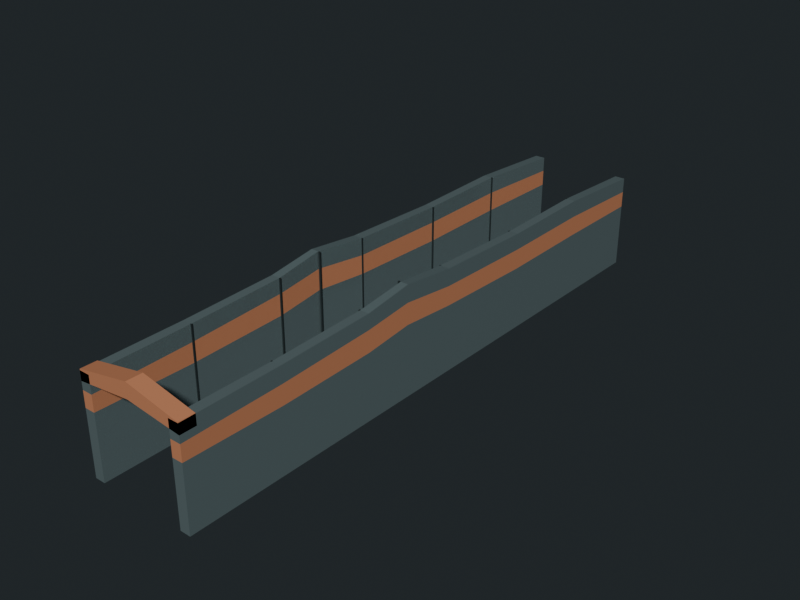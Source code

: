 # Source: xinhua-pocket-park-identity.blend  (saved by Blender 5.2.44; exported with 4.5.12 LTS)
import bpy
from mathutils import Matrix  # noqa: F401  (used for matrix-valued properties, if any)

bpy.ops.wm.read_factory_settings(use_empty=True)
scene = bpy.context.scene
scene.name = 'Scene'

# ---- collections
col_collection = bpy.data.collections.new('Collection'); scene.collection.children.link(col_collection)

# ---- materials (node trees are filled in below, after node groups)
mat_xinhua_pocket_park_identity_mirror = bpy.data.materials.new('xinhua-pocket-park-identity-mirror')
mat_xinhua_pocket_park_identity_mirror.diffuse_color = (0.39, 0.49, 0.5, 1.0)
mat_xinhua_pocket_park_identity_mirror.roughness = 0.16
mat_xinhua_pocket_park_identity_mirror.metallic = 0.8
mat_xinhua_pocket_park_identity_weathering_steel = bpy.data.materials.new('xinhua-pocket-park-identity-weathering-steel')
mat_xinhua_pocket_park_identity_weathering_steel.diffuse_color = (0.45, 0.21, 0.12, 1.0)
mat_xinhua_pocket_park_identity_weathering_steel.roughness = 0.58
mat_xinhua_pocket_park_identity_weathering_steel.metallic = 0.3
mat_xinhua_pocket_park_identity_dark_seam = bpy.data.materials.new('xinhua-pocket-park-identity-dark-seam')
mat_xinhua_pocket_park_identity_dark_seam.diffuse_color = (0.055, 0.07, 0.072, 1.0)
mat_xinhua_pocket_park_identity_dark_seam.roughness = 0.36
mat_xinhua_pocket_park_identity_dark_seam.metallic = 0.58

# ---- material node trees
mat_xinhua_pocket_park_identity_mirror.use_nodes = True; mat_xinhua_pocket_park_identity_mirror.node_tree.nodes.clear()
_N = mat_xinhua_pocket_park_identity_mirror.node_tree.nodes; _L = mat_xinhua_pocket_park_identity_mirror.node_tree.links
n0 = _N.new('ShaderNodeBsdfPrincipled'); n0.name = 'Principled BSDF'; n0.location = (-200, 100)
n0.inputs[0].default_value = (0.39, 0.49, 0.5, 1.0)
n0.inputs[1].default_value = 0.8
n0.inputs[2].default_value = 0.16
n0.inputs[10].default_value = 0.005
n1 = _N.new('ShaderNodeOutputMaterial'); n1.name = 'Material Output'; n1.location = (200, 100)
_L.new(n0.outputs[0], n1.inputs[0])
n1.is_active_output = True
mat_xinhua_pocket_park_identity_weathering_steel.use_nodes = True; mat_xinhua_pocket_park_identity_weathering_steel.node_tree.nodes.clear()
_N = mat_xinhua_pocket_park_identity_weathering_steel.node_tree.nodes; _L = mat_xinhua_pocket_park_identity_weathering_steel.node_tree.links
n0 = _N.new('ShaderNodeBsdfPrincipled'); n0.name = 'Principled BSDF'; n0.location = (-200, 100)
n0.inputs[0].default_value = (0.45, 0.21, 0.12, 1.0)
n0.inputs[1].default_value = 0.3
n0.inputs[2].default_value = 0.58
n0.inputs[10].default_value = 0.005
n1 = _N.new('ShaderNodeOutputMaterial'); n1.name = 'Material Output'; n1.location = (200, 100)
_L.new(n0.outputs[0], n1.inputs[0])
n1.is_active_output = True
mat_xinhua_pocket_park_identity_dark_seam.use_nodes = True; mat_xinhua_pocket_park_identity_dark_seam.node_tree.nodes.clear()
_N = mat_xinhua_pocket_park_identity_dark_seam.node_tree.nodes; _L = mat_xinhua_pocket_park_identity_dark_seam.node_tree.links
n0 = _N.new('ShaderNodeBsdfPrincipled'); n0.name = 'Principled BSDF'; n0.location = (-200, 100)
n0.inputs[0].default_value = (0.055, 0.07, 0.072, 1.0)
n0.inputs[1].default_value = 0.58
n0.inputs[2].default_value = 0.36
n0.inputs[10].default_value = 0.005
n1 = _N.new('ShaderNodeOutputMaterial'); n1.name = 'Material Output'; n1.location = (200, 100)
_L.new(n0.outputs[0], n1.inputs[0])
n1.is_active_output = True

# ---- world
world_world = bpy.data.worlds.new('World'); scene.world = world_world
world_world.use_nodes = True; world_world.node_tree.nodes.clear()
_N = world_world.node_tree.nodes; _L = world_world.node_tree.links
n0 = _N.new('ShaderNodeOutputWorld'); n0.name = 'World Output'; n0.location = (200, 100)
n1 = _N.new('ShaderNodeBackground'); n1.name = 'Background'; n1.location = (-200, 100)
n1.inputs[0].default_value = (0.045, 0.055, 0.06, 1.0)
n1.inputs[1].default_value = 0.42
_L.new(n1.outputs[0], n0.inputs[0])
n0.is_active_output = True
world_world.color = (0.05088, 0.05088, 0.05088)
world_world.sun_shadow_jitter_overblur = 0.0

# ---- meshes
me_xinhua_pocket_park_identity_left_wall_mesh = bpy.data.meshes.new('xinhua-pocket-park-identity-left-wall-mesh')
me_xinhua_pocket_park_identity_left_wall_mesh.from_pydata([(-0.84, -4.6, 0.0), (-0.68, -4.6, 0.0), (-0.694, -3.1, 0.0), (-0.84, -3.1, 0.0), (-0.84, -4.6, 0.98), (-0.68, -4.6, 0.98), (-0.694, -3.1, 0.96), (-0.84, -3.1, 0.96), (-0.84, -4.6, 0.98), (-0.68, -4.6, 0.98), (-0.694, -3.1, 0.96), (-0.84, -3.1, 0.96), (-0.84, -4.6, 1.22), (-0.68, -4.6, 1.22), (-0.694, -3.1, 1.25), (-0.84, -3.1, 1.25), (-0.84, -4.6, 1.22), (-0.68, -4.6, 1.22), (-0.694, -3.1, 1.25), (-0.84, -3.1, 1.25), (-0.84, -4.6, 1.48), (-0.68, -4.6, 1.48), (-0.694, -3.1, 1.5), (-0.84, -3.1, 1.5), (-0.84, -3.1, 0.0), (-0.694, -3.1, 0.0), (-0.7, -1.6, 0.0), (-0.84, -1.6, 0.0), (-0.84, -3.1, 0.96), (-0.694, -3.1, 0.96), (-0.7, -1.6, 1.0), (-0.84, -1.6, 1.0), (-0.84, -3.1, 0.96), (-0.694, -3.1, 0.96), (-0.7, -1.6, 1.0), (-0.84, -1.6, 1.0), (-0.84, -3.1, 1.25), (-0.694, -3.1, 1.25), (-0.7, -1.6, 1.32), (-0.84, -1.6, 1.32), (-0.84, -3.1, 1.25), (-0.694, -3.1, 1.25), (-0.7, -1.6, 1.32), (-0.84, -1.6, 1.32), (-0.84, -3.1, 1.5), (-0.694, -3.1, 1.5), (-0.7, -1.6, 1.55), (-0.84, -1.6, 1.55), (-0.84, -1.6, 0.0), (-0.7, -1.6, 0.0), (-0.719, -0.85, 0.0), (-0.84, -0.85, 0.0), (-0.84, -1.6, 1.0), (-0.7, -1.6, 1.0), (-0.719, -0.85, 1.08), (-0.84, -0.85, 1.08), (-0.84, -1.6, 1.0), (-0.7, -1.6, 1.0), (-0.719, -0.85, 1.08), (-0.84, -0.85, 1.08), (-0.84, -1.6, 1.32), (-0.7, -1.6, 1.32), (-0.719, -0.85, 1.4), (-0.84, -0.85, 1.4), (-0.84, -1.6, 1.32), (-0.7, -1.6, 1.32), (-0.719, -0.85, 1.4), (-0.84, -0.85, 1.4), (-0.84, -1.6, 1.55), (-0.7, -1.6, 1.55), (-0.719, -0.85, 1.66), (-0.84, -0.85, 1.66), (-0.84, -0.85, 0.0), (-0.719, -0.85, 0.0), (-0.69, 0.0, 0.0), (-0.84, 0.0, 0.0), (-0.84, -0.85, 1.08), (-0.719, -0.85, 1.08), (-0.69, 0.0, 1.02), (-0.84, 0.0, 1.02), (-0.84, -0.85, 1.08), (-0.719, -0.85, 1.08), (-0.69, 0.0, 1.02), (-0.84, 0.0, 1.02), (-0.84, -0.85, 1.4), (-0.719, -0.85, 1.4), (-0.69, 0.0, 1.31), (-0.84, 0.0, 1.31), (-0.84, -0.85, 1.4), (-0.719, -0.85, 1.4), (-0.69, 0.0, 1.31), (-0.84, 0.0, 1.31), (-0.84, -0.85, 1.66), (-0.719, -0.85, 1.66), (-0.69, 0.0, 1.57), (-0.84, 0.0, 1.57), (-0.84, 0.0, 0.0), (-0.69, 0.0, 0.0), (-0.698, 1.6, 0.0), (-0.84, 1.6, 0.0), (-0.84, 0.0, 1.02), (-0.69, 0.0, 1.02), (-0.698, 1.6, 0.98), (-0.84, 1.6, 0.98), (-0.84, 0.0, 1.02), (-0.69, 0.0, 1.02), (-0.698, 1.6, 0.98), (-0.84, 1.6, 0.98), (-0.84, 0.0, 1.31), (-0.69, 0.0, 1.31), (-0.698, 1.6, 1.28), (-0.84, 1.6, 1.28), (-0.84, 0.0, 1.31), (-0.69, 0.0, 1.31), (-0.698, 1.6, 1.28), (-0.84, 1.6, 1.28), (-0.84, 0.0, 1.57), (-0.69, 0.0, 1.57), (-0.698, 1.6, 1.53), (-0.84, 1.6, 1.53), (-0.84, 1.6, 0.0), (-0.698, 1.6, 0.0), (-0.695, 3.1, 0.0), (-0.84, 3.1, 0.0), (-0.84, 1.6, 0.98), (-0.698, 1.6, 0.98), (-0.695, 3.1, 1.0), (-0.84, 3.1, 1.0), (-0.84, 1.6, 0.98), (-0.698, 1.6, 0.98), (-0.695, 3.1, 1.0), (-0.84, 3.1, 1.0), (-0.84, 1.6, 1.28), (-0.698, 1.6, 1.28), (-0.695, 3.1, 1.3), (-0.84, 3.1, 1.3), (-0.84, 1.6, 1.28), (-0.698, 1.6, 1.28), (-0.695, 3.1, 1.3), (-0.84, 3.1, 1.3), (-0.84, 1.6, 1.53), (-0.698, 1.6, 1.53), (-0.695, 3.1, 1.56), (-0.84, 3.1, 1.56), (-0.84, 3.1, 0.0), (-0.695, 3.1, 0.0), (-0.68, 4.6, 0.0), (-0.84, 4.6, 0.0), (-0.84, 3.1, 1.0), (-0.695, 3.1, 1.0), (-0.68, 4.6, 1.0), (-0.84, 4.6, 1.0), (-0.84, 3.1, 1.0), (-0.695, 3.1, 1.0), (-0.68, 4.6, 1.0), (-0.84, 4.6, 1.0), (-0.84, 3.1, 1.3), (-0.695, 3.1, 1.3), (-0.68, 4.6, 1.25), (-0.84, 4.6, 1.25), (-0.84, 3.1, 1.3), (-0.695, 3.1, 1.3), (-0.68, 4.6, 1.25), (-0.84, 4.6, 1.25), (-0.84, 3.1, 1.56), (-0.695, 3.1, 1.56), (-0.68, 4.6, 1.48), (-0.84, 4.6, 1.48), (-0.705, -3.112, 0.0), (-0.68, -3.112, 0.0), (-0.68, -3.088, 0.0), (-0.705, -3.088, 0.0), (-0.705, -3.112, 1.5), (-0.68, -3.112, 1.5), (-0.68, -3.088, 1.5), (-0.705, -3.088, 1.5), (-0.705, -1.612, 0.0), (-0.68, -1.612, 0.0), (-0.68, -1.588, 0.0), (-0.705, -1.588, 0.0), (-0.705, -1.612, 1.55), (-0.68, -1.612, 1.55), (-0.68, -1.588, 1.55), (-0.705, -1.588, 1.55), (-0.705, -0.862, 0.0), (-0.68, -0.862, 0.0), (-0.68, -0.838, 0.0), (-0.705, -0.838, 0.0), (-0.705, -0.862, 1.66), (-0.68, -0.862, 1.66), (-0.68, -0.838, 1.66), (-0.705, -0.838, 1.66), (-0.705, -0.012, 0.0), (-0.68, -0.012, 0.0), (-0.68, 0.012, 0.0), (-0.705, 0.012, 0.0), (-0.705, -0.012, 1.57), (-0.68, -0.012, 1.57), (-0.68, 0.012, 1.57), (-0.705, 0.012, 1.57), (-0.705, 1.588, 0.0), (-0.68, 1.588, 0.0), (-0.68, 1.612, 0.0), (-0.705, 1.612, 0.0), (-0.705, 1.588, 1.53), (-0.68, 1.588, 1.53), (-0.68, 1.612, 1.53), (-0.705, 1.612, 1.53), (-0.705, 3.088, 0.0), (-0.68, 3.088, 0.0), (-0.68, 3.112, 0.0), (-0.705, 3.112, 0.0), (-0.705, 3.088, 1.56), (-0.68, 3.088, 1.56), (-0.68, 3.112, 1.56), (-0.705, 3.112, 1.56)], [], [(0, 3, 2, 1), (4, 5, 6, 7), (0, 1, 5, 4), (3, 7, 6, 2), (0, 4, 7, 3), (1, 2, 6, 5), (8, 11, 10, 9), (12, 13, 14, 15), (8, 9, 13, 12), (11, 15, 14, 10), (8, 12, 15, 11), (9, 10, 14, 13), (16, 19, 18, 17), (20, 21, 22, 23), (16, 17, 21, 20), (19, 23, 22, 18), (16, 20, 23, 19), (17, 18, 22, 21), (24, 27, 26, 25), (28, 29, 30, 31), (24, 25, 29, 28), (27, 31, 30, 26), (24, 28, 31, 27), (25, 26, 30, 29), (32, 35, 34, 33), (36, 37, 38, 39), (32, 33, 37, 36), (35, 39, 38, 34), (32, 36, 39, 35), (33, 34, 38, 37), (40, 43, 42, 41), (44, 45, 46, 47), (40, 41, 45, 44), (43, 47, 46, 42), (40, 44, 47, 43), (41, 42, 46, 45), (48, 51, 50, 49), (52, 53, 54, 55), (48, 49, 53, 52), (51, 55, 54, 50), (48, 52, 55, 51), (49, 50, 54, 53), (56, 59, 58, 57), (60, 61, 62, 63), (56, 57, 61, 60), (59, 63, 62, 58), (56, 60, 63, 59), (57, 58, 62, 61), (64, 67, 66, 65), (68, 69, 70, 71), (64, 65, 69, 68), (67, 71, 70, 66), (64, 68, 71, 67), (65, 66, 70, 69), (72, 75, 74, 73), (76, 77, 78, 79), (72, 73, 77, 76), (75, 79, 78, 74), (72, 76, 79, 75), (73, 74, 78, 77), (80, 83, 82, 81), (84, 85, 86, 87), (80, 81, 85, 84), (83, 87, 86, 82), (80, 84, 87, 83), (81, 82, 86, 85), (88, 91, 90, 89), (92, 93, 94, 95), (88, 89, 93, 92), (91, 95, 94, 90), (88, 92, 95, 91), (89, 90, 94, 93), (96, 99, 98, 97), (100, 101, 102, 103), (96, 97, 101, 100), (99, 103, 102, 98), (96, 100, 103, 99), (97, 98, 102, 101), (104, 107, 106, 105), (108, 109, 110, 111), (104, 105, 109, 108), (107, 111, 110, 106), (104, 108, 111, 107), (105, 106, 110, 109), (112, 115, 114, 113), (116, 117, 118, 119), (112, 113, 117, 116), (115, 119, 118, 114), (112, 116, 119, 115), (113, 114, 118, 117), (120, 123, 122, 121), (124, 125, 126, 127), (120, 121, 125, 124), (123, 127, 126, 122), (120, 124, 127, 123), (121, 122, 126, 125), (128, 131, 130, 129), (132, 133, 134, 135), (128, 129, 133, 132), (131, 135, 134, 130), (128, 132, 135, 131), (129, 130, 134, 133), (136, 139, 138, 137), (140, 141, 142, 143), (136, 137, 141, 140), (139, 143, 142, 138), (136, 140, 143, 139), (137, 138, 142, 141), (144, 147, 146, 145), (148, 149, 150, 151), (144, 145, 149, 148), (147, 151, 150, 146), (144, 148, 151, 147), (145, 146, 150, 149), (152, 155, 154, 153), (156, 157, 158, 159), (152, 153, 157, 156), (155, 159, 158, 154), (152, 156, 159, 155), (153, 154, 158, 157), (160, 163, 162, 161), (164, 165, 166, 167), (160, 161, 165, 164), (163, 167, 166, 162), (160, 164, 167, 163), (161, 162, 166, 165), (168, 171, 170, 169), (172, 173, 174, 175), (168, 169, 173, 172), (171, 175, 174, 170), (168, 172, 175, 171), (169, 170, 174, 173), (176, 179, 178, 177), (180, 181, 182, 183), (176, 177, 181, 180), (179, 183, 182, 178), (176, 180, 183, 179), (177, 178, 182, 181), (184, 187, 186, 185), (188, 189, 190, 191), (184, 185, 189, 188), (187, 191, 190, 186), (184, 188, 191, 187), (185, 186, 190, 189), (192, 195, 194, 193), (196, 197, 198, 199), (192, 193, 197, 196), (195, 199, 198, 194), (192, 196, 199, 195), (193, 194, 198, 197), (200, 203, 202, 201), (204, 205, 206, 207), (200, 201, 205, 204), (203, 207, 206, 202), (200, 204, 207, 203), (201, 202, 206, 205), (208, 211, 210, 209), (212, 213, 214, 215), (208, 209, 213, 212), (211, 215, 214, 210), (208, 212, 215, 211), (209, 210, 214, 213)])
me_xinhua_pocket_park_identity_left_wall_mesh.polygons.foreach_set('material_index', [0, 0, 0, 0, 0, 0, 1, 1, 1, 1, 1, 1, 0, 0, 0, 0, 0, 0, 0, 0, 0, 0, 0, 0, 1, 1, 1, 1, 1, 1, 0, 0, 0, 0, 0, 0, 0, 0, 0, 0, 0, 0, 1, 1, 1, 1, 1, 1, 0, 0, 0, 0, 0, 0, 0, 0, 0, 0, 0, 0, 1, 1, 1, 1, 1, 1, 0, 0, 0, 0, 0, 0, 0, 0, 0, 0, 0, 0, 1, 1, 1, 1, 1, 1, 0, 0, 0, 0, 0, 0, 0, 0, 0, 0, 0, 0, 1, 1, 1, 1, 1, 1, 0, 0, 0, 0, 0, 0, 0, 0, 0, 0, 0, 0, 1, 1, 1, 1, 1, 1, 0, 0, 0, 0, 0, 0, 2, 2, 2, 2, 2, 2, 2, 2, 2, 2, 2, 2, 2, 2, 2, 2, 2, 2, 2, 2, 2, 2, 2, 2, 2, 2, 2, 2, 2, 2, 2, 2, 2, 2, 2, 2])
me_xinhua_pocket_park_identity_left_wall_mesh.materials.append(mat_xinhua_pocket_park_identity_mirror)
me_xinhua_pocket_park_identity_left_wall_mesh.materials.append(mat_xinhua_pocket_park_identity_weathering_steel)
me_xinhua_pocket_park_identity_left_wall_mesh.materials.append(mat_xinhua_pocket_park_identity_dark_seam)
me_xinhua_pocket_park_identity_left_wall_mesh.update()
me_xinhua_pocket_park_identity_right_wall_mesh = bpy.data.meshes.new('xinhua-pocket-park-identity-right-wall-mesh')
me_xinhua_pocket_park_identity_right_wall_mesh.from_pydata([(0.84, -4.6, 0.0), (0.68, -4.6, 0.0), (0.694, -3.1, 0.0), (0.84, -3.1, 0.0), (0.84, -4.6, 0.98), (0.68, -4.6, 0.98), (0.694, -3.1, 0.96), (0.84, -3.1, 0.96), (0.84, -4.6, 0.98), (0.68, -4.6, 0.98), (0.694, -3.1, 0.96), (0.84, -3.1, 0.96), (0.84, -4.6, 1.22), (0.68, -4.6, 1.22), (0.694, -3.1, 1.25), (0.84, -3.1, 1.25), (0.84, -4.6, 1.22), (0.68, -4.6, 1.22), (0.694, -3.1, 1.25), (0.84, -3.1, 1.25), (0.84, -4.6, 1.48), (0.68, -4.6, 1.48), (0.694, -3.1, 1.5), (0.84, -3.1, 1.5), (0.84, -3.1, 0.0), (0.694, -3.1, 0.0), (0.7, -1.6, 0.0), (0.84, -1.6, 0.0), (0.84, -3.1, 0.96), (0.694, -3.1, 0.96), (0.7, -1.6, 1.0), (0.84, -1.6, 1.0), (0.84, -3.1, 0.96), (0.694, -3.1, 0.96), (0.7, -1.6, 1.0), (0.84, -1.6, 1.0), (0.84, -3.1, 1.25), (0.694, -3.1, 1.25), (0.7, -1.6, 1.32), (0.84, -1.6, 1.32), (0.84, -3.1, 1.25), (0.694, -3.1, 1.25), (0.7, -1.6, 1.32), (0.84, -1.6, 1.32), (0.84, -3.1, 1.5), (0.694, -3.1, 1.5), (0.7, -1.6, 1.55), (0.84, -1.6, 1.55), (0.84, -1.6, 0.0), (0.7, -1.6, 0.0), (0.719, -0.85, 0.0), (0.84, -0.85, 0.0), (0.84, -1.6, 1.0), (0.7, -1.6, 1.0), (0.719, -0.85, 1.08), (0.84, -0.85, 1.08), (0.84, -1.6, 1.0), (0.7, -1.6, 1.0), (0.719, -0.85, 1.08), (0.84, -0.85, 1.08), (0.84, -1.6, 1.32), (0.7, -1.6, 1.32), (0.719, -0.85, 1.4), (0.84, -0.85, 1.4), (0.84, -1.6, 1.32), (0.7, -1.6, 1.32), (0.719, -0.85, 1.4), (0.84, -0.85, 1.4), (0.84, -1.6, 1.55), (0.7, -1.6, 1.55), (0.719, -0.85, 1.66), (0.84, -0.85, 1.66), (0.84, -0.85, 0.0), (0.719, -0.85, 0.0), (0.69, 0.0, 0.0), (0.84, 0.0, 0.0), (0.84, -0.85, 1.08), (0.719, -0.85, 1.08), (0.69, 0.0, 1.02), (0.84, 0.0, 1.02), (0.84, -0.85, 1.08), (0.719, -0.85, 1.08), (0.69, 0.0, 1.02), (0.84, 0.0, 1.02), (0.84, -0.85, 1.4), (0.719, -0.85, 1.4), (0.69, 0.0, 1.31), (0.84, 0.0, 1.31), (0.84, -0.85, 1.4), (0.719, -0.85, 1.4), (0.69, 0.0, 1.31), (0.84, 0.0, 1.31), (0.84, -0.85, 1.66), (0.719, -0.85, 1.66), (0.69, 0.0, 1.57), (0.84, 0.0, 1.57), (0.84, 0.0, 0.0), (0.69, 0.0, 0.0), (0.698, 1.6, 0.0), (0.84, 1.6, 0.0), (0.84, 0.0, 1.02), (0.69, 0.0, 1.02), (0.698, 1.6, 0.98), (0.84, 1.6, 0.98), (0.84, 0.0, 1.02), (0.69, 0.0, 1.02), (0.698, 1.6, 0.98), (0.84, 1.6, 0.98), (0.84, 0.0, 1.31), (0.69, 0.0, 1.31), (0.698, 1.6, 1.28), (0.84, 1.6, 1.28), (0.84, 0.0, 1.31), (0.69, 0.0, 1.31), (0.698, 1.6, 1.28), (0.84, 1.6, 1.28), (0.84, 0.0, 1.57), (0.69, 0.0, 1.57), (0.698, 1.6, 1.53), (0.84, 1.6, 1.53), (0.84, 1.6, 0.0), (0.698, 1.6, 0.0), (0.695, 3.1, 0.0), (0.84, 3.1, 0.0), (0.84, 1.6, 0.98), (0.698, 1.6, 0.98), (0.695, 3.1, 1.0), (0.84, 3.1, 1.0), (0.84, 1.6, 0.98), (0.698, 1.6, 0.98), (0.695, 3.1, 1.0), (0.84, 3.1, 1.0), (0.84, 1.6, 1.28), (0.698, 1.6, 1.28), (0.695, 3.1, 1.3), (0.84, 3.1, 1.3), (0.84, 1.6, 1.28), (0.698, 1.6, 1.28), (0.695, 3.1, 1.3), (0.84, 3.1, 1.3), (0.84, 1.6, 1.53), (0.698, 1.6, 1.53), (0.695, 3.1, 1.56), (0.84, 3.1, 1.56), (0.84, 3.1, 0.0), (0.695, 3.1, 0.0), (0.68, 4.6, 0.0), (0.84, 4.6, 0.0), (0.84, 3.1, 1.0), (0.695, 3.1, 1.0), (0.68, 4.6, 1.0), (0.84, 4.6, 1.0), (0.84, 3.1, 1.0), (0.695, 3.1, 1.0), (0.68, 4.6, 1.0), (0.84, 4.6, 1.0), (0.84, 3.1, 1.3), (0.695, 3.1, 1.3), (0.68, 4.6, 1.25), (0.84, 4.6, 1.25), (0.84, 3.1, 1.3), (0.695, 3.1, 1.3), (0.68, 4.6, 1.25), (0.84, 4.6, 1.25), (0.84, 3.1, 1.56), (0.695, 3.1, 1.56), (0.68, 4.6, 1.48), (0.84, 4.6, 1.48), (0.68, -3.112, 0.0), (0.705, -3.112, 0.0), (0.705, -3.088, 0.0), (0.68, -3.088, 0.0), (0.68, -3.112, 1.5), (0.705, -3.112, 1.5), (0.705, -3.088, 1.5), (0.68, -3.088, 1.5), (0.68, -1.612, 0.0), (0.705, -1.612, 0.0), (0.705, -1.588, 0.0), (0.68, -1.588, 0.0), (0.68, -1.612, 1.55), (0.705, -1.612, 1.55), (0.705, -1.588, 1.55), (0.68, -1.588, 1.55), (0.68, -0.862, 0.0), (0.705, -0.862, 0.0), (0.705, -0.838, 0.0), (0.68, -0.838, 0.0), (0.68, -0.862, 1.66), (0.705, -0.862, 1.66), (0.705, -0.838, 1.66), (0.68, -0.838, 1.66), (0.68, -0.012, 0.0), (0.705, -0.012, 0.0), (0.705, 0.012, 0.0), (0.68, 0.012, 0.0), (0.68, -0.012, 1.57), (0.705, -0.012, 1.57), (0.705, 0.012, 1.57), (0.68, 0.012, 1.57), (0.68, 1.588, 0.0), (0.705, 1.588, 0.0), (0.705, 1.612, 0.0), (0.68, 1.612, 0.0), (0.68, 1.588, 1.53), (0.705, 1.588, 1.53), (0.705, 1.612, 1.53), (0.68, 1.612, 1.53), (0.68, 3.088, 0.0), (0.705, 3.088, 0.0), (0.705, 3.112, 0.0), (0.68, 3.112, 0.0), (0.68, 3.088, 1.56), (0.705, 3.088, 1.56), (0.705, 3.112, 1.56), (0.68, 3.112, 1.56)], [], [(0, 3, 2, 1), (4, 5, 6, 7), (0, 1, 5, 4), (3, 7, 6, 2), (0, 4, 7, 3), (1, 2, 6, 5), (8, 11, 10, 9), (12, 13, 14, 15), (8, 9, 13, 12), (11, 15, 14, 10), (8, 12, 15, 11), (9, 10, 14, 13), (16, 19, 18, 17), (20, 21, 22, 23), (16, 17, 21, 20), (19, 23, 22, 18), (16, 20, 23, 19), (17, 18, 22, 21), (24, 27, 26, 25), (28, 29, 30, 31), (24, 25, 29, 28), (27, 31, 30, 26), (24, 28, 31, 27), (25, 26, 30, 29), (32, 35, 34, 33), (36, 37, 38, 39), (32, 33, 37, 36), (35, 39, 38, 34), (32, 36, 39, 35), (33, 34, 38, 37), (40, 43, 42, 41), (44, 45, 46, 47), (40, 41, 45, 44), (43, 47, 46, 42), (40, 44, 47, 43), (41, 42, 46, 45), (48, 51, 50, 49), (52, 53, 54, 55), (48, 49, 53, 52), (51, 55, 54, 50), (48, 52, 55, 51), (49, 50, 54, 53), (56, 59, 58, 57), (60, 61, 62, 63), (56, 57, 61, 60), (59, 63, 62, 58), (56, 60, 63, 59), (57, 58, 62, 61), (64, 67, 66, 65), (68, 69, 70, 71), (64, 65, 69, 68), (67, 71, 70, 66), (64, 68, 71, 67), (65, 66, 70, 69), (72, 75, 74, 73), (76, 77, 78, 79), (72, 73, 77, 76), (75, 79, 78, 74), (72, 76, 79, 75), (73, 74, 78, 77), (80, 83, 82, 81), (84, 85, 86, 87), (80, 81, 85, 84), (83, 87, 86, 82), (80, 84, 87, 83), (81, 82, 86, 85), (88, 91, 90, 89), (92, 93, 94, 95), (88, 89, 93, 92), (91, 95, 94, 90), (88, 92, 95, 91), (89, 90, 94, 93), (96, 99, 98, 97), (100, 101, 102, 103), (96, 97, 101, 100), (99, 103, 102, 98), (96, 100, 103, 99), (97, 98, 102, 101), (104, 107, 106, 105), (108, 109, 110, 111), (104, 105, 109, 108), (107, 111, 110, 106), (104, 108, 111, 107), (105, 106, 110, 109), (112, 115, 114, 113), (116, 117, 118, 119), (112, 113, 117, 116), (115, 119, 118, 114), (112, 116, 119, 115), (113, 114, 118, 117), (120, 123, 122, 121), (124, 125, 126, 127), (120, 121, 125, 124), (123, 127, 126, 122), (120, 124, 127, 123), (121, 122, 126, 125), (128, 131, 130, 129), (132, 133, 134, 135), (128, 129, 133, 132), (131, 135, 134, 130), (128, 132, 135, 131), (129, 130, 134, 133), (136, 139, 138, 137), (140, 141, 142, 143), (136, 137, 141, 140), (139, 143, 142, 138), (136, 140, 143, 139), (137, 138, 142, 141), (144, 147, 146, 145), (148, 149, 150, 151), (144, 145, 149, 148), (147, 151, 150, 146), (144, 148, 151, 147), (145, 146, 150, 149), (152, 155, 154, 153), (156, 157, 158, 159), (152, 153, 157, 156), (155, 159, 158, 154), (152, 156, 159, 155), (153, 154, 158, 157), (160, 163, 162, 161), (164, 165, 166, 167), (160, 161, 165, 164), (163, 167, 166, 162), (160, 164, 167, 163), (161, 162, 166, 165), (168, 171, 170, 169), (172, 173, 174, 175), (168, 169, 173, 172), (171, 175, 174, 170), (168, 172, 175, 171), (169, 170, 174, 173), (176, 179, 178, 177), (180, 181, 182, 183), (176, 177, 181, 180), (179, 183, 182, 178), (176, 180, 183, 179), (177, 178, 182, 181), (184, 187, 186, 185), (188, 189, 190, 191), (184, 185, 189, 188), (187, 191, 190, 186), (184, 188, 191, 187), (185, 186, 190, 189), (192, 195, 194, 193), (196, 197, 198, 199), (192, 193, 197, 196), (195, 199, 198, 194), (192, 196, 199, 195), (193, 194, 198, 197), (200, 203, 202, 201), (204, 205, 206, 207), (200, 201, 205, 204), (203, 207, 206, 202), (200, 204, 207, 203), (201, 202, 206, 205), (208, 211, 210, 209), (212, 213, 214, 215), (208, 209, 213, 212), (211, 215, 214, 210), (208, 212, 215, 211), (209, 210, 214, 213)])
me_xinhua_pocket_park_identity_right_wall_mesh.polygons.foreach_set('material_index', [0, 0, 0, 0, 0, 0, 1, 1, 1, 1, 1, 1, 0, 0, 0, 0, 0, 0, 0, 0, 0, 0, 0, 0, 1, 1, 1, 1, 1, 1, 0, 0, 0, 0, 0, 0, 0, 0, 0, 0, 0, 0, 1, 1, 1, 1, 1, 1, 0, 0, 0, 0, 0, 0, 0, 0, 0, 0, 0, 0, 1, 1, 1, 1, 1, 1, 0, 0, 0, 0, 0, 0, 0, 0, 0, 0, 0, 0, 1, 1, 1, 1, 1, 1, 0, 0, 0, 0, 0, 0, 0, 0, 0, 0, 0, 0, 1, 1, 1, 1, 1, 1, 0, 0, 0, 0, 0, 0, 0, 0, 0, 0, 0, 0, 1, 1, 1, 1, 1, 1, 0, 0, 0, 0, 0, 0, 2, 2, 2, 2, 2, 2, 2, 2, 2, 2, 2, 2, 2, 2, 2, 2, 2, 2, 2, 2, 2, 2, 2, 2, 2, 2, 2, 2, 2, 2, 2, 2, 2, 2, 2, 2])
me_xinhua_pocket_park_identity_right_wall_mesh.materials.append(mat_xinhua_pocket_park_identity_mirror)
me_xinhua_pocket_park_identity_right_wall_mesh.materials.append(mat_xinhua_pocket_park_identity_weathering_steel)
me_xinhua_pocket_park_identity_right_wall_mesh.materials.append(mat_xinhua_pocket_park_identity_dark_seam)
me_xinhua_pocket_park_identity_right_wall_mesh.update()
me_xinhua_pocket_park_identity_entrance_header_mesh = bpy.data.meshes.new('xinhua-pocket-park-identity-entrance-header-mesh')
me_xinhua_pocket_park_identity_entrance_header_mesh.from_pydata([(-0.84, -4.6, 1.34), (0.0, -4.6, 1.43), (0.0, -4.36, 1.43), (-0.84, -4.36, 1.34), (-0.84, -4.6, 1.5), (0.0, -4.6, 1.66), (0.0, -4.36, 1.66), (-0.84, -4.36, 1.5), (0.0, -4.6, 1.43), (0.84, -4.6, 1.33), (0.84, -4.36, 1.33), (0.0, -4.36, 1.43), (0.0, -4.6, 1.66), (0.84, -4.6, 1.49), (0.84, -4.36, 1.49), (0.0, -4.36, 1.66)], [], [(0, 3, 2, 1), (4, 5, 6, 7), (0, 1, 5, 4), (3, 7, 6, 2), (0, 4, 7, 3), (1, 2, 6, 5), (8, 11, 10, 9), (12, 13, 14, 15), (8, 9, 13, 12), (11, 15, 14, 10), (8, 12, 15, 11), (9, 10, 14, 13)])
me_xinhua_pocket_park_identity_entrance_header_mesh.polygons.foreach_set('material_index', [1, 1, 1, 1, 1, 1, 1, 1, 1, 1, 1, 1])
me_xinhua_pocket_park_identity_entrance_header_mesh.materials.append(mat_xinhua_pocket_park_identity_mirror)
me_xinhua_pocket_park_identity_entrance_header_mesh.materials.append(mat_xinhua_pocket_park_identity_weathering_steel)
me_xinhua_pocket_park_identity_entrance_header_mesh.materials.append(mat_xinhua_pocket_park_identity_dark_seam)
me_xinhua_pocket_park_identity_entrance_header_mesh.update()

# ---- objects
ob_xinhua_pocket_park_identity_left_wall = bpy.data.objects.new('xinhua-pocket-park-identity-left-wall', me_xinhua_pocket_park_identity_left_wall_mesh)
ob_xinhua_pocket_park_identity_right_wall = bpy.data.objects.new('xinhua-pocket-park-identity-right-wall', me_xinhua_pocket_park_identity_right_wall_mesh)
ob_xinhua_pocket_park_identity_entrance_header = bpy.data.objects.new('xinhua-pocket-park-identity-entrance-header', me_xinhua_pocket_park_identity_entrance_header_mesh)

# ---- transforms, parenting, visibility, modifiers, constraints
ob_xinhua_pocket_park_identity_left_wall.location = (0.0, 0.0, 0.0)
ob_xinhua_pocket_park_identity_right_wall.location = (0.0, 0.0, 0.0)
ob_xinhua_pocket_park_identity_entrance_header.location = (0.0, 0.0, 0.0)

# ---- collection membership
col_collection.objects.link(ob_xinhua_pocket_park_identity_left_wall)
col_collection.objects.link(ob_xinhua_pocket_park_identity_right_wall)
col_collection.objects.link(ob_xinhua_pocket_park_identity_entrance_header)

# ---- scene / render settings (as saved in the file)
scene.frame_start = 1; scene.frame_end = 250; scene.frame_set(1)
scene.render.engine = 'BLENDER_EEVEE_NEXT'
scene.render.resolution_x = 960
scene.render.resolution_y = 720
scene.render.bake_bias = 0.0
scene.render.bake_samples = 0
scene.render.compositor_device = 'GPU'
scene.eevee.use_volume_custom_range = False
scene.eevee.fast_gi_thickness_near = 0.1
scene.eevee.fast_gi_thickness_far = 0.0
scene.eevee.ray_tracing_options.screen_trace_thickness = 0.1
scene.view_settings.look = 'AgX - Medium High Contrast'
scene.view_settings.exposure = 0.6
scene.unit_settings.scale_length = 2.7
bpy.context.view_layer.update()

# ---- added for rendering (the .blend has no active camera and no usable light): camera, sun
cam_auto = bpy.data.cameras.new('AutoCamera')
cam_auto.lens = 50.0
cam_auto.sensor_width = 36.0
cam_auto.clip_end = 1000.0
ob_auto_camera = bpy.data.objects.new('AutoCamera', cam_auto)
scene.collection.objects.link(ob_auto_camera)
ob_auto_camera.location = (8.78808, -10.5457, 7.86046)
ob_auto_camera.rotation_euler = (1.09748, -7.21219e-08, 0.694738)
scene.camera = ob_auto_camera
light_auto_sun = bpy.data.lights.new('AutoSun', 'SUN')
light_auto_sun.energy = 3.0
light_auto_sun.angle = 0.0523599
ob_auto_sun = bpy.data.objects.new('AutoSun', light_auto_sun)
scene.collection.objects.link(ob_auto_sun)
ob_auto_sun.rotation_euler = (0.872665, 0.174533, 0.523599)
bpy.context.view_layer.update()
